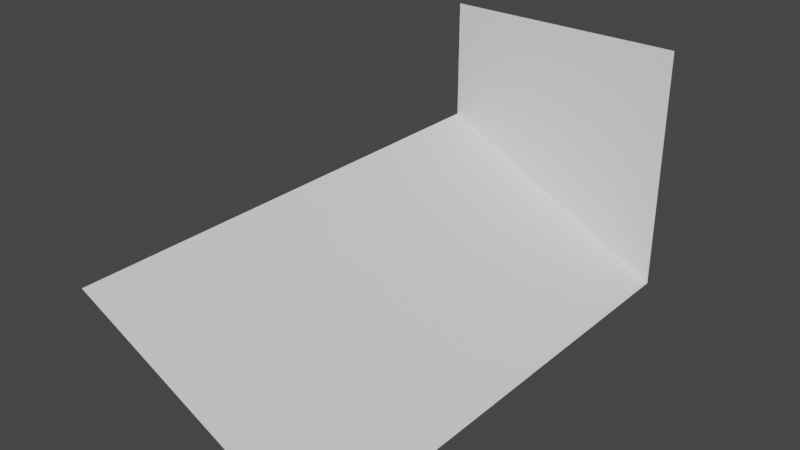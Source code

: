 # Source: cliff_corner_to_middle.blend  (saved by Blender 2.93.21; exported with 4.5.12 LTS)
import bpy
from mathutils import Matrix  # noqa: F401  (used for matrix-valued properties, if any)

bpy.ops.wm.read_factory_settings(use_empty=True)
scene = bpy.context.scene
scene.name = 'Scene'

# ---- collections
col_collection = bpy.data.collections.new('Collection'); scene.collection.children.link(col_collection)

# ---- world
world_world = bpy.data.worlds.new('World'); scene.world = world_world
world_world.use_nodes = True; world_world.node_tree.nodes.clear()
_N = world_world.node_tree.nodes; _L = world_world.node_tree.links
n0 = _N.new('ShaderNodeOutputWorld'); n0.name = 'World Output'; n0.location = (300, 300)
n1 = _N.new('ShaderNodeBackground'); n1.name = 'Background'; n1.location = (10, 300)
n1.inputs[0].default_value = (0.05088, 0.05088, 0.05088, 1.0)
_L.new(n1.outputs[0], n0.inputs[0])
n0.is_active_output = True
world_world.color = (0.05088, 0.05088, 0.05088)
world_world.use_sun_shadow = False
world_world.sun_shadow_jitter_overblur = 0.0

# ---- meshes
me_plane = bpy.data.meshes.new('Plane')
me_plane.from_pydata([(0.5, 0.0, -0.5), (-0.5, 0.0, 0.0), (0.5, 2.0, -0.5), (-0.5, 2.0, 0.0), (0.5, 2.0, 0.5), (-0.5, 2.0, 0.5)], [], [(0, 1, 3, 2), (5, 4, 2, 3)])
_uv = me_plane.uv_layers.new(name='UVMap')
_uv.uv.foreach_set('vector', [0.0, 0.0, 1.0, 0.0, 1.0, 1.0, 0.0, 1.0, 0.0, 0.0, 0.0, 0.0, 0.0, 1.0, 1.0, 1.0])
me_plane.use_remesh_preserve_volume = False
me_plane.use_remesh_preserve_attributes = False
me_plane.use_mirror_vertex_groups = False
me_plane.update()

# ---- objects
ob_plane = bpy.data.objects.new('Plane', me_plane)

# ---- transforms, parenting, visibility, modifiers, constraints
ob_plane.location = (0.0, 0.0, 0.0)
ob_plane.lineart.crease_threshold = 0.0

# ---- collection membership
col_collection.objects.link(ob_plane)

# ---- scene / render settings (as saved in the file)
scene.frame_start = 1; scene.frame_end = 250; scene.frame_set(1)
scene.render.engine = 'BLENDER_EEVEE_NEXT'
scene.cycles.use_denoising = False
scene.cycles.samples = 128
scene.cycles.sampling_pattern = 'TABULATED_SOBOL'
scene.cycles.use_adaptive_sampling = False
scene.cycles.use_light_tree = False
scene.view_settings.view_transform = 'Filmic'
bpy.context.view_layer.update()

# ---- added for rendering (the .blend has no active camera and no usable light): camera, sun
cam_auto = bpy.data.cameras.new('AutoCamera')
cam_auto.lens = 50.0
cam_auto.sensor_width = 36.0
cam_auto.clip_end = 1000.0
ob_auto_camera = bpy.data.objects.new('AutoCamera', cam_auto)
scene.collection.objects.link(ob_auto_camera)
ob_auto_camera.location = (2.26633, -1.71959, 1.81306)
ob_auto_camera.rotation_euler = (1.09748, -7.21219e-08, 0.694738)
scene.camera = ob_auto_camera
light_auto_sun = bpy.data.lights.new('AutoSun', 'SUN')
light_auto_sun.energy = 3.0
light_auto_sun.angle = 0.0523599
ob_auto_sun = bpy.data.objects.new('AutoSun', light_auto_sun)
scene.collection.objects.link(ob_auto_sun)
ob_auto_sun.rotation_euler = (0.872665, 0.174533, 0.523599)
bpy.context.view_layer.update()
